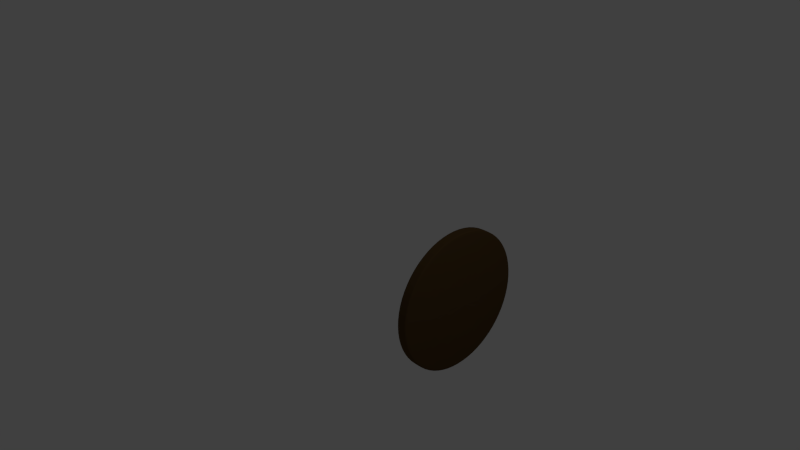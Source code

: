 # Source: Shield.blend  (saved by Blender 2.64.0; exported with 4.5.12 LTS)
import bpy
from mathutils import Matrix  # noqa: F401  (used for matrix-valued properties, if any)

bpy.ops.wm.read_factory_settings(use_empty=True)
scene = bpy.context.scene
scene.name = 'Scene'

# ---- collections
col_collection_1 = bpy.data.collections.new('Collection 1'); scene.collection.children.link(col_collection_1)

# ---- materials (node trees are filled in below, after node groups)
mat_wood = bpy.data.materials.new('Wood')
mat_wood.alpha_threshold = 0.0
mat_wood.use_transparent_shadow = False
mat_wood.diffuse_color = (0.09531, 0.05448, 0.01938, 1.0)
mat_wood.specular_color = (0.477, 0.3687, 0.2762)
mat_wood.roughness = 0.5
mat_wood.specular_intensity = 0.07143
mat_wood.line_color = (0.0, 0.0, 0.0, 1.0)

# ---- material node trees

# ---- world
world_world = bpy.data.worlds.new('World'); scene.world = world_world
world_world.color = (0.05088, 0.05088, 0.05088)
world_world.use_sun_shadow = False
world_world.sun_shadow_jitter_overblur = 0.0
world_world.cycles.sampling_method = 'MANUAL'
world_world.cycles.sample_map_resolution = 256

# ---- cameras
cam_camera = bpy.data.cameras.new('Camera')
cam_camera.clip_end = 100.0
cam_camera.lens = 35.0
cam_camera.sensor_width = 32.0
cam_camera.sensor_height = 18.0
cam_camera.ortho_scale = 7.314
cam_camera.dof.focus_distance = 0.0
cam_camera.dof.aperture_fstop = 128.0

# ---- lights
light_lamp = bpy.data.lights.new('Lamp', 'POINT')
light_lamp.transmission_factor = 0.0
light_lamp.cutoff_distance = 30.0
light_lamp.energy = 100.0
light_lamp.shadow_buffer_clip_start = 1.001
light_lamp.shadow_soft_size = 1.0
light_lamp.shadow_maximum_resolution = 0.006
light_lamp.use_absolute_resolution = True
light_lamp.cycles.use_multiple_importance_sampling = False

# ---- meshes
me_cylinder = bpy.data.meshes.new('Cylinder')
me_cylinder.from_pydata([(1.044, 0.1144, 0.0), (1.044, -0.02681, 1.788e-07), (0.9677, 0.1144, -0.3827), (0.9677, -0.02681, -0.3827), (0.7509, 0.1144, -0.7071), (0.7509, -0.02681, -0.7071), (0.4265, 0.1144, -0.9239), (0.4265, -0.02681, -0.9239), (0.04381, 0.1144, -1.0), (0.04381, -0.02681, -1.0), (-0.3389, 0.1144, -0.9239), (-0.3389, -0.02681, -0.9239), (-0.6633, 0.1144, -0.7071), (-0.6633, -0.02681, -0.7071), (-0.8801, 0.1144, -0.3827), (-0.8801, -0.02681, -0.3827), (-0.9562, 0.1144, -1.192e-07), (-0.9562, -0.02681, 5.96e-08), (-0.8801, 0.1144, 0.3827), (-0.8801, -0.02681, 0.3827), (-0.6633, 0.1144, 0.7071), (-0.6633, -0.02681, 0.7071), (-0.3389, 0.1144, 0.9239), (-0.3389, -0.02681, 0.9239), (0.04381, 0.1144, 1.0), (0.04381, -0.02681, 1.0), (0.4265, 0.1144, 0.9239), (0.4265, -0.02681, 0.9239), (0.7509, 0.1144, 0.7071), (0.7509, -0.02681, 0.7071), (0.9677, 0.1144, 0.3827), (0.9677, -0.02681, 0.3827), (1.044, 0.1144, 0.0), (1.044, -0.02681, 1.788e-07), (0.9677, 0.1144, -0.3827), (0.9677, -0.02681, -0.3827), (0.7509, 0.1144, -0.7071), (0.7509, -0.02681, -0.7071), (0.4265, 0.1144, -0.9239), (0.4265, -0.02681, -0.9239), (0.04381, 0.1144, -1.0), (0.04381, -0.02681, -1.0), (-0.3389, 0.1144, -0.9239), (-0.3389, -0.02681, -0.9239), (-0.6633, 0.1144, -0.7071), (-0.6633, -0.02681, -0.7071), (-0.8801, 0.1144, -0.3827), (-0.8801, -0.02681, -0.3827), (-0.9562, 0.1144, -1.192e-07), (-0.9562, -0.02681, 5.96e-08), (-0.8801, 0.1144, 0.3827), (-0.8801, -0.02681, 0.3827), (-0.6633, 0.1144, 0.7071), (-0.6633, -0.02681, 0.7071), (-0.3389, 0.1144, 0.9239), (-0.3389, -0.02681, 0.9239), (0.04381, 0.1144, 1.0), (0.04381, -0.02681, 1.0), (0.4265, 0.1144, 0.9239), (0.4265, -0.02681, 0.9239), (0.7509, 0.1144, 0.7071), (0.7509, -0.02681, 0.7071), (0.9677, 0.1144, 0.3827), (0.9677, -0.02681, 0.3827), (0.4872, -0.05631, -4.147e-09), (0.4872, -0.1189, 7.514e-08), (0.4535, -0.05631, -0.1697), (0.4535, -0.1189, -0.1697), (0.3574, -0.05631, -0.3135), (0.3574, -0.1189, -0.3135), (0.2135, -0.05631, -0.4097), (0.2135, -0.1189, -0.4097), (0.04381, -0.05631, -0.4434), (0.04381, -0.1189, -0.4434), (-0.1259, -0.05631, -0.4097), (-0.1259, -0.1189, -0.4097), (-0.2697, -0.05631, -0.3135), (-0.2697, -0.1189, -0.3135), (-0.3659, -0.05631, -0.1697), (-0.3659, -0.1189, -0.1697), (-0.3996, -0.05631, -5.701e-08), (-0.3996, -0.1189, 2.228e-08), (-0.3659, -0.05631, 0.1697), (-0.3659, -0.1189, 0.1697), (-0.2697, -0.05631, 0.3135), (-0.2697, -0.1189, 0.3135), (-0.1259, -0.05631, 0.4097), (-0.1259, -0.1189, 0.4097), (0.04381, -0.05631, 0.4434), (0.04381, -0.1189, 0.4434), (0.2135, -0.05631, 0.4097), (0.2135, -0.1189, 0.4097), (0.3574, -0.05631, 0.3135), (0.3574, -0.1189, 0.3135), (0.4535, -0.05631, 0.1697), (0.4535, -0.1189, 0.1697)], [], [(0, 1, 3, 2), (2, 3, 5, 4), (4, 5, 7, 6), (6, 7, 9, 8), (8, 9, 11, 10), (10, 11, 13, 12), (12, 13, 15, 14), (14, 15, 17, 16), (16, 17, 19, 18), (18, 19, 21, 20), (20, 21, 23, 22), (22, 23, 25, 24), (24, 25, 27, 26), (26, 27, 29, 28), (6, 8, 40, 38), (30, 31, 1, 0), (28, 29, 31, 30), (30, 0, 32, 62), (56, 58, 90, 88), (63, 61, 93, 95), (29, 27, 59, 61), (5, 3, 35, 37), (0, 2, 34, 32), (20, 22, 54, 52), (19, 17, 49, 51), (10, 12, 44, 42), (1, 31, 63, 33), (9, 7, 39, 41), (24, 26, 58, 56), (3, 1, 33, 35), (23, 21, 53, 55), (14, 16, 48, 46), (13, 11, 43, 45), (28, 30, 62, 60), (4, 6, 38, 36), (27, 25, 57, 59), (18, 20, 52, 50), (17, 15, 47, 49), (8, 10, 42, 40), (31, 29, 61, 63), (7, 5, 37, 39), (22, 24, 56, 54), (21, 19, 51, 53), (12, 14, 46, 44), (11, 9, 41, 43), (26, 28, 60, 58), (2, 4, 36, 34), (25, 23, 55, 57), (16, 18, 50, 48), (15, 13, 45, 47), (67, 65, 95, 93, 91, 89, 87, 85, 83, 81, 79, 77, 75, 73, 71, 69), (64, 66, 68, 70, 72, 74, 76, 78, 80, 82, 84, 86, 88, 90, 92, 94), (53, 51, 83, 85), (46, 48, 80, 78), (43, 41, 73, 75), (36, 38, 70, 68), (62, 32, 64, 94), (59, 57, 89, 91), (52, 54, 86, 84), (49, 47, 79, 81), (42, 44, 76, 74), (39, 37, 69, 71), (32, 34, 66, 64), (33, 63, 95, 65), (58, 60, 92, 90), (55, 53, 85, 87), (48, 50, 82, 80), (45, 43, 75, 77), (38, 40, 72, 70), (35, 33, 65, 67), (61, 59, 91, 93), (54, 56, 88, 86), (51, 49, 81, 83), (44, 46, 78, 76), (41, 39, 71, 73), (34, 36, 68, 66), (60, 62, 94, 92), (57, 55, 87, 89), (50, 52, 84, 82), (47, 45, 77, 79), (40, 42, 74, 72), (37, 35, 67, 69)])
me_cylinder.materials.append(mat_wood)
me_cylinder.use_remesh_preserve_volume = False
me_cylinder.use_remesh_preserve_attributes = False
me_cylinder.use_mirror_vertex_groups = False
me_cylinder.update()

# ---- objects
ob_cylinder = bpy.data.objects.new('Cylinder', me_cylinder)
ob_lamp = bpy.data.objects.new('Lamp', light_lamp)
ob_camera = bpy.data.objects.new('Camera', cam_camera)

# ---- transforms, parenting, visibility, modifiers, constraints
ob_cylinder.location = (0.9031, 0.5971, -0.5847)
ob_cylinder.rotation_euler = (0.0, 0.0, 1.571)
ob_cylinder.lineart.crease_threshold = 0.0
_m = ob_cylinder.modifiers.new('Subsurf', 'SUBSURF')
_m.uv_smooth = 'PRESERVE_CORNERS'
_m.quality = 2
_m.show_only_control_edges = False
ob_lamp.location = (4.076, 1.005, 5.904)
ob_lamp.rotation_euler = (0.6503, 0.05522, 1.866)
ob_lamp.lock_rotations_4d = False
ob_lamp.empty_display_type = 'ARROWS'
ob_lamp.color = (0.0, 0.0, 0.0, 0.0)
ob_lamp.lineart.crease_threshold = 0.0
ob_camera.location = (7.481, -6.508, 5.344)
ob_camera.rotation_euler = (1.109, 0.01082, 0.8149)
ob_camera.lock_rotations_4d = False
ob_camera.empty_display_type = 'ARROWS'
ob_camera.color = (0.0, 0.0, 0.0, 0.0)
ob_camera.display_type = 'WIRE'
ob_camera.lineart.crease_threshold = 0.0

# ---- collection membership
col_collection_1.objects.link(ob_cylinder)
col_collection_1.objects.link(ob_lamp)
col_collection_1.objects.link(ob_camera)

# ---- scene / render settings (as saved in the file)
scene.camera = ob_camera
scene.frame_start = 1; scene.frame_end = 20; scene.frame_set(10)
scene.render.engine = 'BLENDER_EEVEE_NEXT'
scene.render.image_settings.color_mode = 'RGB'
scene.render.image_settings.compression = 90
scene.render.resolution_percentage = 50
scene.render.dither_intensity = 0.0
scene.render.bake_margin = 2
scene.render.bake_bias = 0.0
scene.cycles.use_denoising = False
scene.cycles.samples = 10
scene.cycles.sampling_pattern = 'TABULATED_SOBOL'
scene.cycles.light_sampling_threshold = 0.0
scene.cycles.use_adaptive_sampling = False
scene.cycles.use_light_tree = False
scene.cycles.blur_glossy = 0.0
scene.cycles.volume_bounces = 1
scene.cycles.pixel_filter_type = 'GAUSSIAN'
scene.cycles.sample_clamp_indirect = 0.0
scene.view_settings.view_transform = 'Standard'
bpy.context.view_layer.update()
